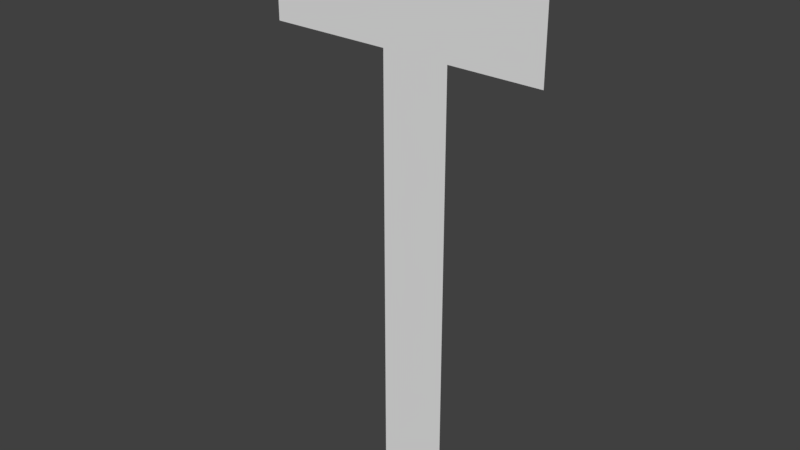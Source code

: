 # Source: Hammer-Icon.blend  (saved by Blender 2.78.0; exported with 4.5.12 LTS)
import bpy
from mathutils import Matrix  # noqa: F401  (used for matrix-valued properties, if any)

bpy.ops.wm.read_factory_settings(use_empty=True)
scene = bpy.context.scene
scene.name = 'Scene'

# ---- collections
col_collection_1 = bpy.data.collections.new('Collection 1'); scene.collection.children.link(col_collection_1)

# ---- world
world_world = bpy.data.worlds.new('World'); scene.world = world_world
world_world.color = (0.05088, 0.05088, 0.05088)
world_world.use_sun_shadow = False
world_world.sun_shadow_jitter_overblur = 0.0
world_world.cycles.sampling_method = 'MANUAL'

# ---- meshes
me_plane_007 = bpy.data.meshes.new('Plane.007')
me_plane_007.from_pydata([(-0.1246, -1.0, 0.0), (0.1246, -1.0, 0.0), (0.1246, 1.0, 0.0), (-0.1246, 1.0, 0.0), (-0.1246, -0.9229, -2.577e-08), (-0.1246, -0.5922, -4.046e-08), (0.1246, -0.9229, -2.577e-08), (0.1246, -0.5922, -4.046e-08), (0.4633, -0.9229, -2.577e-08), (0.4633, -0.5922, -4.046e-08), (-0.5779, -0.5922, -4.046e-08), (-0.3036, -0.9229, -2.577e-08), (-0.5779, -0.8235, -3.018e-08)], [], [(5, 7, 2, 3), (0, 1, 6, 4), (4, 6, 7, 5), (6, 8, 9, 7), (12, 11, 4, 5, 10)])
me_plane_007.use_remesh_preserve_volume = False
me_plane_007.use_remesh_preserve_attributes = False
me_plane_007.use_mirror_vertex_groups = False
me_plane_007.update()

# ---- objects
ob_plane = bpy.data.objects.new('Plane', me_plane_007)

# ---- transforms, parenting, visibility, modifiers, constraints
ob_plane.location = (0.0, 0.0, 0.0)
ob_plane.rotation_euler = (-1.571, -0.0, 0.0)
ob_plane.lineart.crease_threshold = 0.0

# ---- collection membership
col_collection_1.objects.link(ob_plane)

# ---- scene / render settings (as saved in the file)
scene.frame_start = 1; scene.frame_end = 250; scene.frame_set(1)
scene.render.engine = 'BLENDER_EEVEE_NEXT'
scene.render.resolution_percentage = 50
scene.render.dither_intensity = 0.0
scene.cycles.use_denoising = False
scene.cycles.samples = 128
scene.cycles.sampling_pattern = 'TABULATED_SOBOL'
scene.cycles.light_sampling_threshold = 0.0
scene.cycles.use_adaptive_sampling = False
scene.cycles.use_light_tree = False
scene.cycles.blur_glossy = 0.0
scene.cycles.sample_clamp_indirect = 0.0
scene.view_settings.view_transform = 'Standard'
bpy.context.view_layer.update()

# ---- added for rendering (the .blend has no active camera and no usable light): camera, sun
cam_auto = bpy.data.cameras.new('AutoCamera')
cam_auto.lens = 50.0
cam_auto.sensor_width = 36.0
cam_auto.clip_end = 1000.0
ob_auto_camera = bpy.data.objects.new('AutoCamera', cam_auto)
scene.collection.objects.link(ob_auto_camera)
ob_auto_camera.location = (2.02886, -2.50342, 1.66894)
ob_auto_camera.rotation_euler = (1.09748, -7.21219e-08, 0.694738)
scene.camera = ob_auto_camera
light_auto_sun = bpy.data.lights.new('AutoSun', 'SUN')
light_auto_sun.energy = 3.0
light_auto_sun.angle = 0.0523599
ob_auto_sun = bpy.data.objects.new('AutoSun', light_auto_sun)
scene.collection.objects.link(ob_auto_sun)
ob_auto_sun.rotation_euler = (0.872665, 0.174533, 0.523599)
bpy.context.view_layer.update()
